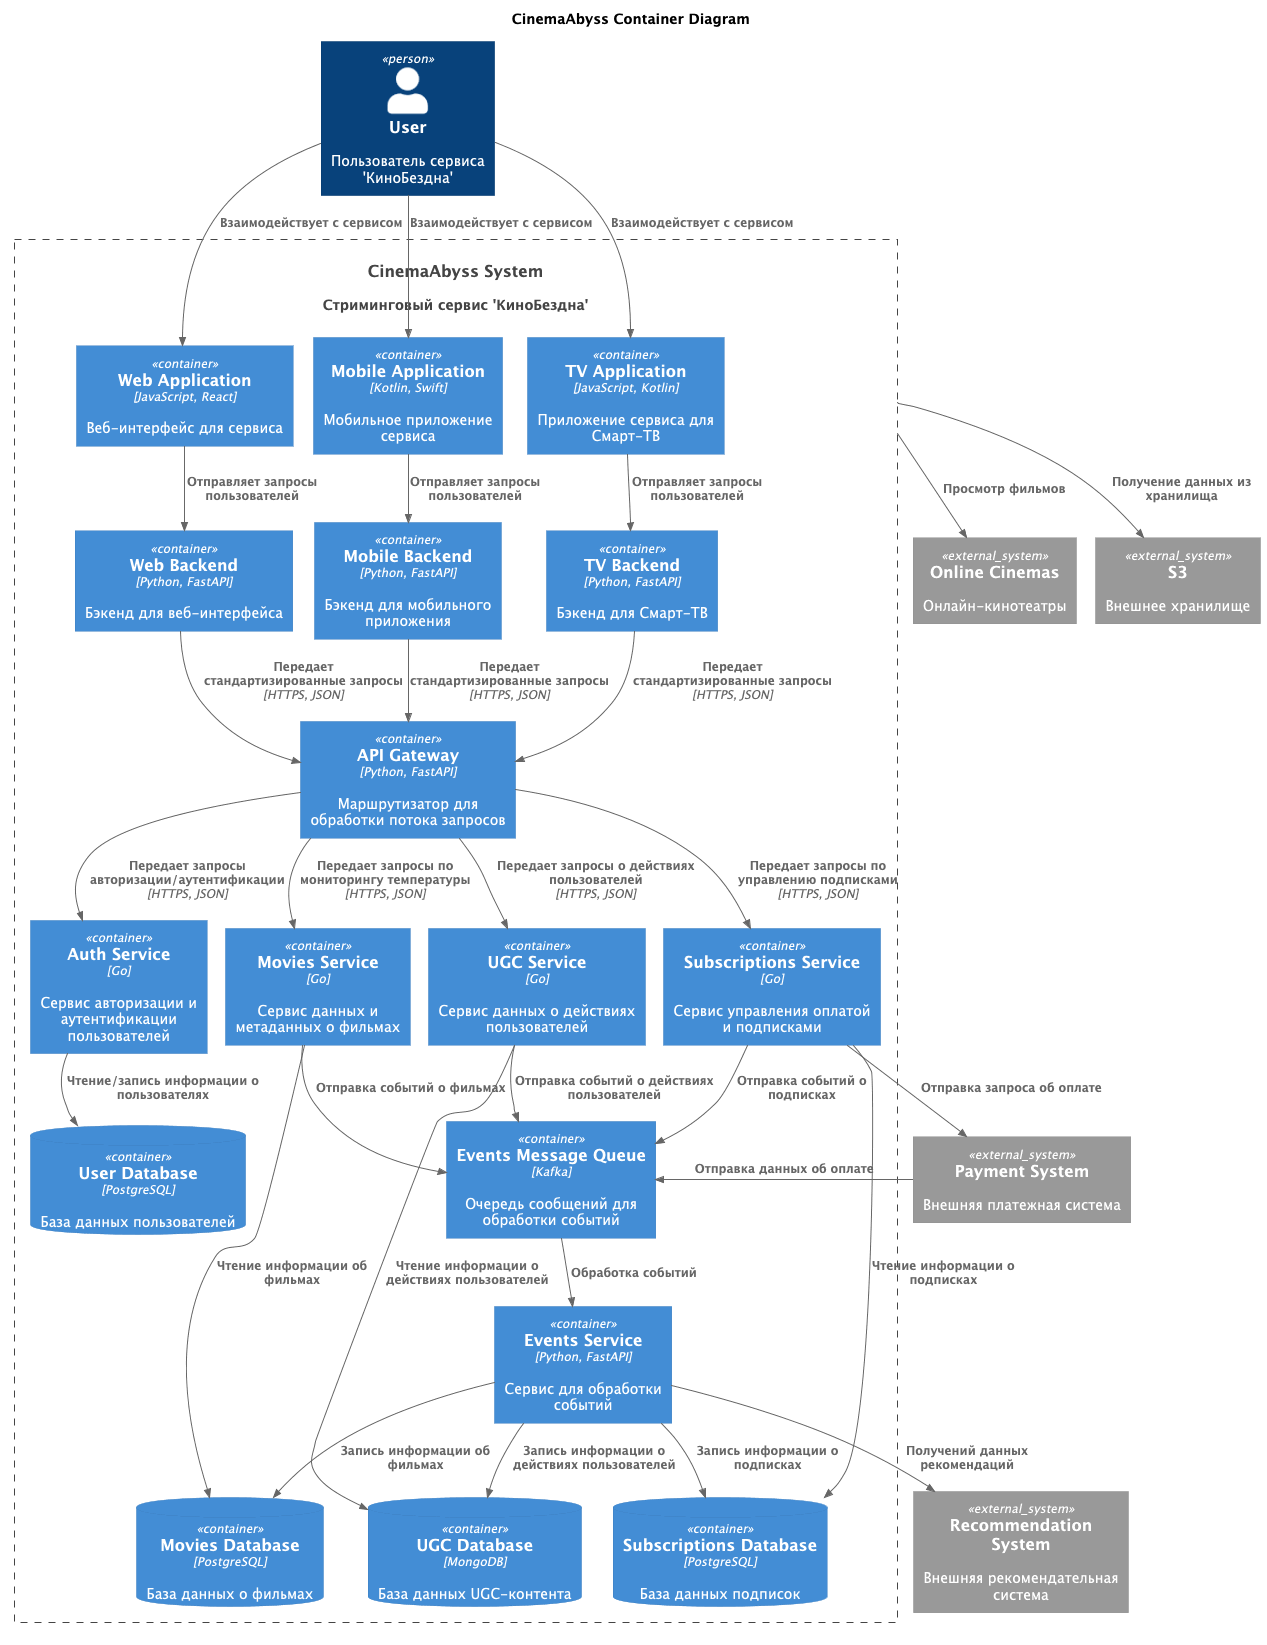

The diagram above was rendered by PlantUML. Its source (embedded in the PNG):
@startuml
title CinemaAbyss Container Diagram

top to bottom direction

!includeurl https://raw.githubusercontent.com/RicardoNiepel/C4-PlantUML/master/C4_Component.puml

Person(user, "User", "Пользователь сервиса 'КиноБездна'")
System(CinemaAbyssSystem, "CinemaAbyss System", "Стриминговый сервис 'КиноБездна'")

Container_Boundary(CinemaAbyssSystem, "CinemaAbyss System") {
  Container(WebApp, "Web Application", "JavaScript, React", "Веб-интерфейс для сервиса")
  Container(MobileApp, "Mobile Application", "Kotlin, Swift", "Мобильное приложение сервиса")
  Container(TVApp, "TV Application", "JavaScript, Kotlin", "Приложение сервиса для Смарт-ТВ")

  Container(WebBFF, "Web Backend", "Python, FastAPI", "Бэкенд для веб-интерфейса")
  Container(MobileBFF, "Mobile Backend", "Python, FastAPI", "Бэкенд для мобильного приложения")
  Container(TVBFF, "TV Backend", "Python, FastAPI", "Бэкенд для Смарт-ТВ")

  Container(Gateway, "API Gateway", "Python, FastAPI", "Маршрутизатор для обработки потока запросов")

  Container(AuthService, "Auth Service", "Go", "Сервис авторизации и аутентификации пользователей")
  Container(MoviesService, "Movies Service", "Go", "Сервис данных и метаданных о фильмах")
  Container(EventsService, "Events Service", "Python, FastAPI", "Сервис для обработки событий")
  Container(SubscriptionsService, "Subscriptions Service", "Go", "Сервис управления оплатой и подписками")
  Container(UGCService, "UGC Service", "Go", "Сервис данных о действиях пользователей")

  Container(EventsMQ, "Events Message Queue", "Kafka", "Очередь сообщений для обработки событий")

  ContainerDb(MoviesDB, "Movies Database", "PostgreSQL", "База данных о фильмах")
  ContainerDb(UserDB, "User Database", "PostgreSQL", "База данных пользователей")
  ContainerDb(SubscriptionsDB, "Subscriptions Database", "PostgreSQL", "База данных подписок")
  ContainerDb(UGCDB, "UGC Database", "MongoDB", "База данных UGC-контента")
}

System_Ext(PaymentSystem, "Payment System", "Внешняя платежная система")
System_Ext(RecommendationSystem, "Recommendation System", "Внешняя рекомендательная система")
System_Ext(OnlineCinemas, "Online Cinemas", "Онлайн-кинотеатры")
System_Ext(S3, "S3", "Внешнее хранилище")

Rel(user, WebApp, "Взаимодействует с сервисом")
Rel(user, MobileApp, "Взаимодействует с сервисом")
Rel(user, TVApp, "Взаимодействует с сервисом")

Rel(WebApp, WebBFF, "Отправляет запросы пользователей")
Rel(MobileApp, MobileBFF, "Отправляет запросы пользователей")
Rel(TVApp, TVBFF, "Отправляет запросы пользователей")

Rel(WebBFF, Gateway, "Передает стандартизированные запросы", "HTTPS, JSON")
Rel(MobileBFF, Gateway, "Передает стандартизированные запросы", "HTTPS, JSON")
Rel(TVBFF, Gateway, "Передает стандартизированные запросы", "HTTPS, JSON")

Rel(Gateway, MoviesService, "Передает запросы по мониторингу температуры", "HTTPS, JSON")
Rel(Gateway, SubscriptionsService, "Передает запросы по управлению подписками", "HTTPS, JSON")
Rel(Gateway, UGCService, "Передает запросы о действиях пользователей", "HTTPS, JSON")
Rel(Gateway, AuthService, "Передает запросы авторизации/аутентификации", "HTTPS, JSON")

Rel(MoviesService, MoviesDB, "Чтение информации об фильмах")
Rel(AuthService, UserDB, "Чтение/запись информации о пользователях")
Rel(SubscriptionsService, SubscriptionsDB, "Чтение информации о подписках")
Rel(UGCService, UGCDB, "Чтение информации о действиях пользователей")

Rel(MoviesService, EventsMQ, "Отправка событий о фильмах")
Rel(SubscriptionsService, EventsMQ, "Отправка событий о подписках")
Rel(UGCService, EventsMQ, "Отправка событий о действиях пользователей")

Rel(EventsMQ, EventsService, "Обработка событий")

Rel(EventsService, MoviesDB, "Запись информации об фильмах")
Rel(EventsService, SubscriptionsDB, "Запись информации о подписках")
Rel(EventsService, UGCDB, "Запись информации о действиях пользователей")

Rel(SubscriptionsService, PaymentSystem, "Отправка запроса об оплате")
Rel(PaymentSystem, EventsMQ, "Отправка данных об оплате")
Rel(EventsService, RecommendationSystem, "Получений данных рекомендаций")

Rel(CinemaAbyssSystem, OnlineCinemas, "Просмотр фильмов")
Rel(CinemaAbyssSystem, S3, "Получение данных из хранилища")

@enduml